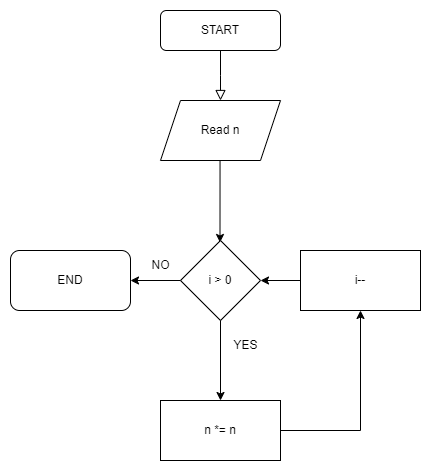

The diagram above was exported from draw.io. Its source (the exported page's mxGraphModel, read from the mxfile embedded in the PNG):
<mxGraphModel dx="1434" dy="790" grid="1" gridSize="10" guides="1" tooltips="1" connect="1" arrows="1" fold="1" page="1" pageScale="1" pageWidth="827" pageHeight="1169" math="0" shadow="0">
  <root>
    <mxCell id="WIyWlLk6GJQsqaUBKTNV-0" />
    <mxCell id="WIyWlLk6GJQsqaUBKTNV-1" parent="WIyWlLk6GJQsqaUBKTNV-0" />
    <mxCell id="WIyWlLk6GJQsqaUBKTNV-2" value="" style="rounded=0;html=1;jettySize=auto;orthogonalLoop=1;fontSize=11;endArrow=block;endFill=0;endSize=8;strokeWidth=1;shadow=0;labelBackgroundColor=none;edgeStyle=orthogonalEdgeStyle;" parent="WIyWlLk6GJQsqaUBKTNV-1" source="WIyWlLk6GJQsqaUBKTNV-3" edge="1">
      <mxGeometry relative="1" as="geometry">
        <mxPoint x="220" y="170" as="targetPoint" />
      </mxGeometry>
    </mxCell>
    <mxCell id="WIyWlLk6GJQsqaUBKTNV-3" value="START" style="rounded=1;whiteSpace=wrap;html=1;fontSize=12;glass=0;strokeWidth=1;shadow=0;" parent="WIyWlLk6GJQsqaUBKTNV-1" vertex="1">
      <mxGeometry x="160" y="80" width="120" height="40" as="geometry" />
    </mxCell>
    <mxCell id="7aKDyk-lha_9LX0ZQR1c-0" value="Read n" style="shape=parallelogram;perimeter=parallelogramPerimeter;whiteSpace=wrap;html=1;fixedSize=1;" vertex="1" parent="WIyWlLk6GJQsqaUBKTNV-1">
      <mxGeometry x="160" y="170" width="120" height="60" as="geometry" />
    </mxCell>
    <mxCell id="7aKDyk-lha_9LX0ZQR1c-1" value="" style="endArrow=classic;html=1;rounded=0;exitX=0.442;exitY=0.967;exitDx=0;exitDy=0;exitPerimeter=0;" edge="1" parent="WIyWlLk6GJQsqaUBKTNV-1">
      <mxGeometry width="50" height="50" relative="1" as="geometry">
        <mxPoint x="219.53999999999996" y="229.99999999999997" as="sourcePoint" />
        <mxPoint x="219.5" y="311.98" as="targetPoint" />
      </mxGeometry>
    </mxCell>
    <mxCell id="7aKDyk-lha_9LX0ZQR1c-2" value="i &amp;gt; 0" style="rhombus;whiteSpace=wrap;html=1;" vertex="1" parent="WIyWlLk6GJQsqaUBKTNV-1">
      <mxGeometry x="180" y="310" width="80" height="80" as="geometry" />
    </mxCell>
    <mxCell id="7aKDyk-lha_9LX0ZQR1c-4" value="" style="endArrow=classic;html=1;rounded=0;exitX=0.5;exitY=1;exitDx=0;exitDy=0;" edge="1" parent="WIyWlLk6GJQsqaUBKTNV-1" source="7aKDyk-lha_9LX0ZQR1c-2">
      <mxGeometry width="50" height="50" relative="1" as="geometry">
        <mxPoint x="390" y="430" as="sourcePoint" />
        <mxPoint x="220" y="470" as="targetPoint" />
      </mxGeometry>
    </mxCell>
    <mxCell id="7aKDyk-lha_9LX0ZQR1c-6" value="n *= n" style="rounded=0;whiteSpace=wrap;html=1;" vertex="1" parent="WIyWlLk6GJQsqaUBKTNV-1">
      <mxGeometry x="160" y="470" width="120" height="60" as="geometry" />
    </mxCell>
    <mxCell id="7aKDyk-lha_9LX0ZQR1c-7" value="i--" style="rounded=0;whiteSpace=wrap;html=1;" vertex="1" parent="WIyWlLk6GJQsqaUBKTNV-1">
      <mxGeometry x="300" y="320" width="120" height="60" as="geometry" />
    </mxCell>
    <mxCell id="7aKDyk-lha_9LX0ZQR1c-8" value="" style="endArrow=classic;html=1;rounded=0;exitX=1;exitY=0.5;exitDx=0;exitDy=0;entryX=0.5;entryY=1;entryDx=0;entryDy=0;" edge="1" parent="WIyWlLk6GJQsqaUBKTNV-1" source="7aKDyk-lha_9LX0ZQR1c-6" target="7aKDyk-lha_9LX0ZQR1c-7">
      <mxGeometry width="50" height="50" relative="1" as="geometry">
        <mxPoint x="390" y="430" as="sourcePoint" />
        <mxPoint x="420" y="500" as="targetPoint" />
        <Array as="points">
          <mxPoint x="360" y="500" />
        </Array>
      </mxGeometry>
    </mxCell>
    <mxCell id="7aKDyk-lha_9LX0ZQR1c-12" value="" style="endArrow=classic;html=1;rounded=0;exitX=0;exitY=0.5;exitDx=0;exitDy=0;entryX=1;entryY=0.5;entryDx=0;entryDy=0;" edge="1" parent="WIyWlLk6GJQsqaUBKTNV-1" source="7aKDyk-lha_9LX0ZQR1c-7" target="7aKDyk-lha_9LX0ZQR1c-2">
      <mxGeometry width="50" height="50" relative="1" as="geometry">
        <mxPoint x="390" y="430" as="sourcePoint" />
        <mxPoint x="440" y="380" as="targetPoint" />
      </mxGeometry>
    </mxCell>
    <mxCell id="7aKDyk-lha_9LX0ZQR1c-13" value="YES" style="text;html=1;align=center;verticalAlign=middle;resizable=0;points=[];autosize=1;strokeColor=none;fillColor=none;" vertex="1" parent="WIyWlLk6GJQsqaUBKTNV-1">
      <mxGeometry x="220" y="400" width="50" height="30" as="geometry" />
    </mxCell>
    <mxCell id="7aKDyk-lha_9LX0ZQR1c-14" value="" style="endArrow=classic;html=1;rounded=0;exitX=0;exitY=0.5;exitDx=0;exitDy=0;" edge="1" parent="WIyWlLk6GJQsqaUBKTNV-1" source="7aKDyk-lha_9LX0ZQR1c-2" target="7aKDyk-lha_9LX0ZQR1c-15">
      <mxGeometry width="50" height="50" relative="1" as="geometry">
        <mxPoint x="390" y="430" as="sourcePoint" />
        <mxPoint x="100" y="350" as="targetPoint" />
      </mxGeometry>
    </mxCell>
    <mxCell id="7aKDyk-lha_9LX0ZQR1c-15" value="END" style="rounded=1;whiteSpace=wrap;html=1;" vertex="1" parent="WIyWlLk6GJQsqaUBKTNV-1">
      <mxGeometry x="10" y="320" width="120" height="60" as="geometry" />
    </mxCell>
    <mxCell id="7aKDyk-lha_9LX0ZQR1c-16" value="NO" style="text;html=1;align=center;verticalAlign=middle;resizable=0;points=[];autosize=1;strokeColor=none;fillColor=none;" vertex="1" parent="WIyWlLk6GJQsqaUBKTNV-1">
      <mxGeometry x="140" y="320" width="40" height="30" as="geometry" />
    </mxCell>
  </root>
</mxGraphModel>